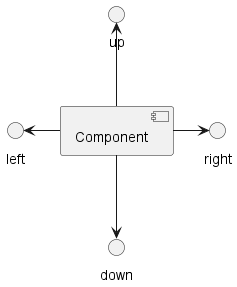

The diagram above was rendered by PlantUML. Its source (embedded in the PNG):
@startuml
component Component as C
interface up
interface right
interface left
interface down

C -le-> left
C -up-> up
C -ri-> right
C -do-> down
@enduml